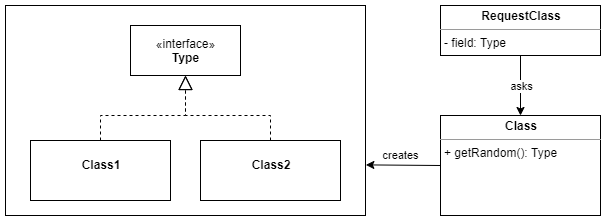

The diagram above was exported from draw.io. Its source (the exported page's mxGraphModel, read from the mxfile embedded in the PNG):
<mxGraphModel dx="852" dy="494" grid="1" gridSize="10" guides="1" tooltips="1" connect="1" arrows="1" fold="1" page="1" pageScale="1" pageWidth="827" pageHeight="1169" math="0" shadow="0">
  <root>
    <mxCell id="WIyWlLk6GJQsqaUBKTNV-0" />
    <mxCell id="WIyWlLk6GJQsqaUBKTNV-1" parent="WIyWlLk6GJQsqaUBKTNV-0" />
    <mxCell id="ylOIdY2Z7VwKVvpUbkzJ-16" value="" style="html=1;" vertex="1" parent="WIyWlLk6GJQsqaUBKTNV-1">
      <mxGeometry x="35" y="390" width="360" height="210" as="geometry" />
    </mxCell>
    <mxCell id="ylOIdY2Z7VwKVvpUbkzJ-9" value="&lt;p style=&quot;margin: 0px ; margin-top: 4px ; text-align: center&quot;&gt;&lt;br&gt;&lt;b&gt;Class1&lt;/b&gt;&lt;/p&gt;" style="verticalAlign=top;align=left;overflow=fill;fontSize=12;fontFamily=Helvetica;html=1;" vertex="1" parent="WIyWlLk6GJQsqaUBKTNV-1">
      <mxGeometry x="60" y="525" width="140" height="60" as="geometry" />
    </mxCell>
    <mxCell id="ylOIdY2Z7VwKVvpUbkzJ-10" value="&lt;p style=&quot;margin: 0px ; margin-top: 4px ; text-align: center&quot;&gt;&lt;br&gt;&lt;b&gt;Class2&lt;/b&gt;&lt;/p&gt;" style="verticalAlign=top;align=left;overflow=fill;fontSize=12;fontFamily=Helvetica;html=1;" vertex="1" parent="WIyWlLk6GJQsqaUBKTNV-1">
      <mxGeometry x="230" y="525" width="140" height="60" as="geometry" />
    </mxCell>
    <mxCell id="ylOIdY2Z7VwKVvpUbkzJ-11" value="«interface»&lt;br&gt;&lt;b&gt;Type&lt;/b&gt;" style="html=1;" vertex="1" parent="WIyWlLk6GJQsqaUBKTNV-1">
      <mxGeometry x="160" y="410" width="110" height="50" as="geometry" />
    </mxCell>
    <mxCell id="ylOIdY2Z7VwKVvpUbkzJ-13" value="" style="endArrow=block;dashed=1;endFill=0;endSize=12;html=1;exitX=0.5;exitY=0;exitDx=0;exitDy=0;entryX=0.5;entryY=1;entryDx=0;entryDy=0;rounded=0;" edge="1" parent="WIyWlLk6GJQsqaUBKTNV-1" source="ylOIdY2Z7VwKVvpUbkzJ-9" target="ylOIdY2Z7VwKVvpUbkzJ-11">
      <mxGeometry width="160" relative="1" as="geometry">
        <mxPoint x="330" y="560" as="sourcePoint" />
        <mxPoint x="490" y="560" as="targetPoint" />
        <Array as="points">
          <mxPoint x="130" y="500" />
          <mxPoint x="215" y="500" />
        </Array>
      </mxGeometry>
    </mxCell>
    <mxCell id="ylOIdY2Z7VwKVvpUbkzJ-14" value="" style="endArrow=block;dashed=1;endFill=0;endSize=12;html=1;exitX=0.5;exitY=0;exitDx=0;exitDy=0;entryX=0.5;entryY=1;entryDx=0;entryDy=0;rounded=0;" edge="1" parent="WIyWlLk6GJQsqaUBKTNV-1" source="ylOIdY2Z7VwKVvpUbkzJ-10" target="ylOIdY2Z7VwKVvpUbkzJ-11">
      <mxGeometry width="160" relative="1" as="geometry">
        <mxPoint x="140" y="535" as="sourcePoint" />
        <mxPoint x="225" y="470" as="targetPoint" />
        <Array as="points">
          <mxPoint x="300" y="500" />
          <mxPoint x="215" y="500" />
        </Array>
      </mxGeometry>
    </mxCell>
    <mxCell id="ylOIdY2Z7VwKVvpUbkzJ-15" value="&lt;p style=&quot;margin: 4px 0px 0px ; text-align: center&quot;&gt;&lt;b&gt;Class&lt;/b&gt;&lt;/p&gt;&lt;hr size=&quot;1&quot;&gt;&lt;p style=&quot;margin: 0px 0px 0px 4px&quot;&gt;&lt;/p&gt;&lt;p style=&quot;margin: 0px 0px 0px 4px&quot;&gt;+ getRandom(): Type&lt;/p&gt;&lt;span style=&quot;font-family: monospace ; font-size: 0px&quot;&gt;%3CmxGraphModel%3E%3Croot%3E%3CmxCell%20id%3D%220%22%2F%3E%3CmxCell%20id%3D%221%22%20parent%3D%220%22%2F%3E%3CmxCell%20id%3D%222%22%20value%3D%22%C2%ABinterface%C2%BB%26lt%3Bbr%26gt%3B%26lt%3Bb%26gt%3BType%26lt%3B%2Fb%26gt%3B%22%20style%3D%22html%3D1%3B%22%20vertex%3D%221%22%20parent%3D%221%22%3E%3CmxGeometry%20x%3D%22160%22%20y%3D%22410%22%20width%3D%22110%22%20height%3D%2250%22%20as%3D%22geometry%22%2F%3E%3C%2FmxCell%3E%3C%2Froot%3E%3C%2FmxGraphModel%3ETY&lt;/span&gt;" style="verticalAlign=top;align=left;overflow=fill;fontSize=12;fontFamily=Helvetica;html=1;" vertex="1" parent="WIyWlLk6GJQsqaUBKTNV-1">
      <mxGeometry x="470" y="500" width="160" height="100" as="geometry" />
    </mxCell>
    <mxCell id="ylOIdY2Z7VwKVvpUbkzJ-19" value="" style="endArrow=classic;html=1;exitX=0;exitY=0.5;exitDx=0;exitDy=0;entryX=1.001;entryY=0.759;entryDx=0;entryDy=0;entryPerimeter=0;" edge="1" parent="WIyWlLk6GJQsqaUBKTNV-1" source="ylOIdY2Z7VwKVvpUbkzJ-15" target="ylOIdY2Z7VwKVvpUbkzJ-16">
      <mxGeometry width="50" height="50" relative="1" as="geometry">
        <mxPoint x="510" y="690" as="sourcePoint" />
        <mxPoint x="560" y="640" as="targetPoint" />
      </mxGeometry>
    </mxCell>
    <mxCell id="ylOIdY2Z7VwKVvpUbkzJ-20" value="creates" style="edgeLabel;html=1;align=center;verticalAlign=middle;resizable=0;points=[];" vertex="1" connectable="0" parent="ylOIdY2Z7VwKVvpUbkzJ-19">
      <mxGeometry x="-0.3067" y="1" relative="1" as="geometry">
        <mxPoint x="-14" y="-11" as="offset" />
      </mxGeometry>
    </mxCell>
    <mxCell id="ylOIdY2Z7VwKVvpUbkzJ-21" value="&lt;p style=&quot;margin: 4px 0px 0px ; text-align: center&quot;&gt;&lt;b&gt;RequestClass&lt;/b&gt;&lt;/p&gt;&lt;hr size=&quot;1&quot;&gt;&lt;p style=&quot;margin: 0px 0px 0px 4px&quot;&gt;&lt;/p&gt;&lt;p style=&quot;margin: 0px 0px 0px 4px&quot;&gt;- field: Type&lt;/p&gt;&lt;span style=&quot;font-family: monospace ; font-size: 0px&quot;&gt;%3CmxGraphModel%3E%3Croot%3E%3CmxCell%20id%3D%220%22%2F%3E%3CmxCell%20id%3D%221%22%20parent%3D%220%22%2F%3E%3CmxCell%20id%3D%222%22%20value%3D%22%C2%ABinterface%C2%BB%26lt%3Bbr%26gt%3B%26lt%3Bb%26gt%3BType%26lt%3B%2Fb%26gt%3B%22%20style%3D%22html%3D1%3B%22%20vertex%3D%221%22%20parent%3D%221%22%3E%3CmxGeometry%20x%3D%22160%22%20y%3D%22410%22%20width%3D%22110%22%20height%3D%2250%22%20as%3D%22geometry%22%2F%3E%3C%2FmxCell%3E%3C%2Froot%3E%3C%2FmxGraphModel%3ETy&lt;/span&gt;" style="verticalAlign=top;align=left;overflow=fill;fontSize=12;fontFamily=Helvetica;html=1;" vertex="1" parent="WIyWlLk6GJQsqaUBKTNV-1">
      <mxGeometry x="470" y="390" width="160" height="50" as="geometry" />
    </mxCell>
    <mxCell id="ylOIdY2Z7VwKVvpUbkzJ-22" value="" style="endArrow=classic;html=1;" edge="1" parent="WIyWlLk6GJQsqaUBKTNV-1" target="ylOIdY2Z7VwKVvpUbkzJ-15">
      <mxGeometry width="50" height="50" relative="1" as="geometry">
        <mxPoint x="550" y="440" as="sourcePoint" />
        <mxPoint x="600" y="390" as="targetPoint" />
      </mxGeometry>
    </mxCell>
    <mxCell id="ylOIdY2Z7VwKVvpUbkzJ-23" value="asks" style="edgeLabel;html=1;align=center;verticalAlign=middle;resizable=0;points=[];" vertex="1" connectable="0" parent="ylOIdY2Z7VwKVvpUbkzJ-22">
      <mxGeometry x="0.3238" relative="1" as="geometry">
        <mxPoint y="-9.43" as="offset" />
      </mxGeometry>
    </mxCell>
  </root>
</mxGraphModel>